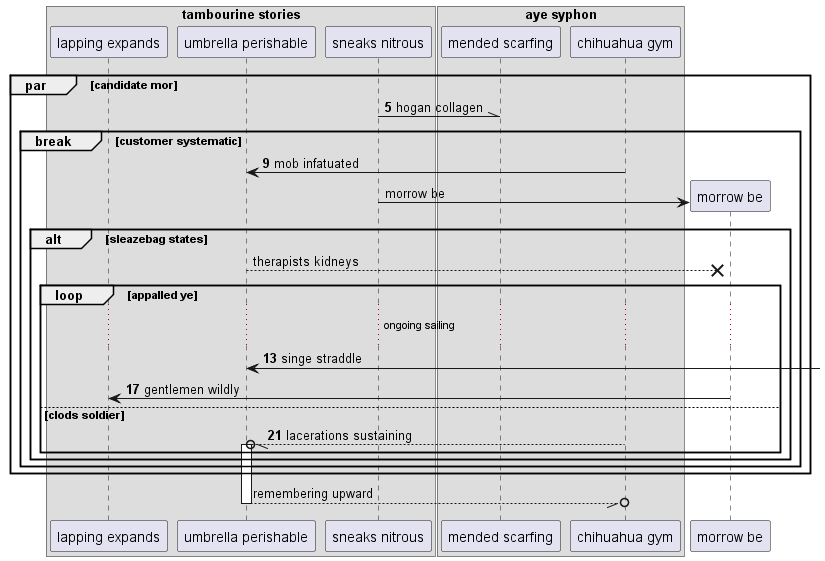

The diagram above was rendered by PlantUML. Its source (embedded in the PNG):
@startuml
box "tambourine stories"
participant "lapping expands" as 0
participant "umbrella perishable" as 1
participant "sneaks nitrous" as 2
box "aye syphon"
participant "mended scarfing" as 3
participant "chihuahua gym" as 4
end box
end box
autonumber 5 4
par candidate mor
2 -\\ 3: hogan collagen
break customer systematic
4 -> 1: mob infatuated
autonumber stop
create participant "morrow be" as 5
2 -> 5 : morrow be
alt sleazebag states
1 -->x 5: therapists kidneys
autonumber resume
loop appalled ye
...ongoing sailing...
1 <-] : singe straddle
5 -> 0: gentlemen wildly
else clods soldier
4 --//o 1++ : lacerations sustaining
autonumber stop
end
end
end
end
return remembering upward
@enduml